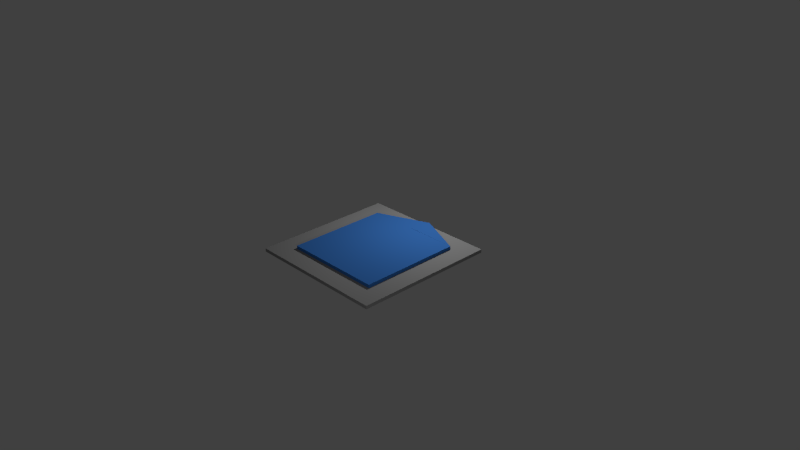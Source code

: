 # Source: blue_spawn.blend  (saved by Blender 2.76.0; exported with 4.5.12 LTS)
import bpy
from mathutils import Matrix  # noqa: F401  (used for matrix-valued properties, if any)

bpy.ops.wm.read_factory_settings(use_empty=True)
scene = bpy.context.scene
scene.name = 'Scene'

# ---- collections
col_collection_1 = bpy.data.collections.new('Collection 1'); scene.collection.children.link(col_collection_1)

# ---- materials (node trees are filled in below, after node groups)
mat_material = bpy.data.materials.new('Material')
mat_material.alpha_threshold = 0.0
mat_material.use_transparent_shadow = False
mat_material.diffuse_color = (0.2122, 0.2122, 0.2122, 1.0)
mat_material.specular_color = (0.2122, 0.2122, 0.2122)
mat_material.roughness = 0.5
mat_material.line_color = (0.0, 0.0, 0.0, 1.0)
mat_material_001 = bpy.data.materials.new('Material.001')
mat_material_001.alpha_threshold = 0.0
mat_material_001.use_transparent_shadow = False
mat_material_001.diffuse_color = (0.0331, 0.1329, 0.402, 1.0)
mat_material_001.specular_color = (0.0331, 0.1329, 0.402)
mat_material_001.roughness = 0.5
mat_material_001.line_color = (0.0, 0.0, 0.0, 1.0)

# ---- material node trees

# ---- world
world_world = bpy.data.worlds.new('World'); scene.world = world_world
world_world.color = (0.05088, 0.05088, 0.05088)
world_world.use_sun_shadow = False
world_world.sun_shadow_jitter_overblur = 0.0
world_world.cycles.sampling_method = 'MANUAL'
world_world.cycles.sample_map_resolution = 256

# ---- cameras
cam_camera = bpy.data.cameras.new('Camera')
cam_camera.clip_end = 100.0
cam_camera.lens = 35.0
cam_camera.sensor_width = 32.0
cam_camera.sensor_height = 18.0
cam_camera.ortho_scale = 7.314
cam_camera.dof.focus_distance = 0.0
cam_camera.dof.aperture_fstop = 128.0

# ---- lights
light_lamp = bpy.data.lights.new('Lamp', 'POINT')
light_lamp.transmission_factor = 0.0
light_lamp.cutoff_distance = 30.0
light_lamp.energy = 100.0
light_lamp.shadow_buffer_clip_start = 1.001
light_lamp.shadow_soft_size = 0.1
light_lamp.shadow_maximum_resolution = 0.006
light_lamp.use_absolute_resolution = True
light_lamp.cycles.use_multiple_importance_sampling = False
light_lamp_001 = bpy.data.lights.new('Lamp.001', 'POINT')
light_lamp_001.transmission_factor = 0.0
light_lamp_001.cutoff_distance = 30.0
light_lamp_001.energy = 100.0
light_lamp_001.shadow_buffer_clip_start = 1.001
light_lamp_001.shadow_soft_size = 0.1
light_lamp_001.shadow_maximum_resolution = 0.006
light_lamp_001.use_absolute_resolution = True
light_lamp_001.cycles.use_multiple_importance_sampling = False

# ---- meshes
me_cube = bpy.data.meshes.new('Cube')
me_cube.from_pydata([(0.7974, 0.8079, -0.9242), (0.7974, -0.7913, -0.9242), (-0.7974, -0.7913, -0.9242), (-0.7974, 0.8079, -0.9242), (0.7974, 0.8079, -0.8864), (0.7974, -0.7913, -0.8864), (-0.7974, -0.7913, -0.8864), (-0.7974, 0.8079, -0.8864)], [], [(0, 1, 2, 3), (4, 7, 6, 5), (0, 4, 5, 1), (1, 5, 6, 2), (2, 6, 7, 3), (4, 0, 3, 7)])
me_cube.materials.append(mat_material)
me_cube.use_remesh_preserve_volume = False
me_cube.use_remesh_preserve_attributes = False
me_cube.use_mirror_vertex_groups = False
me_cube.update()
me_cube_001 = bpy.data.meshes.new('Cube.001')
me_cube_001.from_pydata([(1.0, 1.0, -1.0), (0.9988, -1.0, -1.0), (-1.0, -1.0, -1.0), (-1.0, 1.0, -1.0), (1.0, 1.0, -0.8725), (0.9988, -1.0, -0.8725), (-1.0, -1.0, -0.8725), (-1.0, 1.0, -0.8725), (0.9976, 1.001, -1.0), (1.413, -0.04712, -1.0), (0.9986, -1.001, -1.0), (0.4001, 0.04712, -1.0), (0.9976, 1.001, -0.8725), (1.413, -0.04712, -0.8725), (0.9986, -1.001, -0.8725), (1.004, 0.04712, -0.8725)], [], [(0, 1, 2, 3), (4, 7, 6, 5), (0, 4, 5, 1), (1, 5, 6, 2), (2, 6, 7, 3), (4, 0, 3, 7), (8, 9, 10, 11), (12, 15, 14, 13), (8, 12, 13, 9), (9, 13, 14, 10), (10, 14, 15, 11), (12, 8, 11, 15)])
me_cube_001.materials.append(mat_material_001)
me_cube_001.use_remesh_preserve_volume = False
me_cube_001.use_remesh_preserve_attributes = False
me_cube_001.use_mirror_vertex_groups = False
me_cube_001.update()

# ---- objects
ob_cube = bpy.data.objects.new('Cube', me_cube)
ob_lamp = bpy.data.objects.new('Lamp', light_lamp)
ob_camera = bpy.data.objects.new('Camera', cam_camera)
ob_cube_001 = bpy.data.objects.new('Cube.001', me_cube_001)
ob_lamp_001 = bpy.data.objects.new('Lamp.001', light_lamp_001)

# ---- transforms, parenting, visibility, modifiers, constraints
ob_cube.location = (0.0, 0.0, 1.16)
ob_cube.rotation_euler = (0.0, -0.0, 1.571)
ob_cube.scale = (1.228, 1.228, 1.228)
ob_cube.lock_rotations_4d = False
ob_cube.empty_display_type = 'ARROWS'
ob_cube.lineart.crease_threshold = 0.0
ob_lamp.location = (0.173, 1.005, 1.879)
ob_lamp.rotation_euler = (0.6503, 0.05522, 1.866)
ob_lamp.lock_rotations_4d = False
ob_lamp.empty_display_type = 'ARROWS'
ob_lamp.color = (0.0, 0.0, 0.0, 0.0)
ob_lamp.lineart.crease_threshold = 0.0
ob_camera.location = (7.481, -6.508, 5.344)
ob_camera.rotation_euler = (1.109, 0.01082, 0.8149)
ob_camera.lock_rotations_4d = False
ob_camera.empty_display_type = 'ARROWS'
ob_camera.color = (0.0, 0.0, 0.0, 0.0)
ob_camera.display_type = 'WIRE'
ob_camera.lineart.crease_threshold = 0.0
ob_cube_001.location = (0.0, 0.0, 0.4458)
ob_cube_001.rotation_euler = (0.0, -0.0, 1.571)
ob_cube_001.scale = (0.6946, 0.6946, 0.3765)
ob_cube_001.lock_rotations_4d = False
ob_cube_001.empty_display_type = 'ARROWS'
ob_cube_001.lineart.crease_threshold = 0.0
ob_lamp_001.location = (3.821, -2.969, 1.879)
ob_lamp_001.rotation_euler = (0.6503, 0.05522, 1.866)
ob_lamp_001.lock_rotations_4d = False
ob_lamp_001.empty_display_type = 'ARROWS'
ob_lamp_001.color = (0.0, 0.0, 0.0, 0.0)
ob_lamp_001.lineart.crease_threshold = 0.0

# ---- collection membership
col_collection_1.objects.link(ob_cube)
col_collection_1.objects.link(ob_lamp)
col_collection_1.objects.link(ob_camera)
col_collection_1.objects.link(ob_cube_001)
col_collection_1.objects.link(ob_lamp_001)

# ---- scene / render settings (as saved in the file)
scene.camera = ob_camera
scene.frame_start = 1; scene.frame_end = 250; scene.frame_set(1)
scene.render.engine = 'BLENDER_EEVEE_NEXT'
scene.render.image_settings.compression = 90
scene.render.resolution_percentage = 50
scene.render.dither_intensity = 0.0
scene.cycles.use_denoising = False
scene.cycles.samples = 10
scene.cycles.sampling_pattern = 'TABULATED_SOBOL'
scene.cycles.light_sampling_threshold = 0.0
scene.cycles.use_adaptive_sampling = False
scene.cycles.use_light_tree = False
scene.cycles.blur_glossy = 0.0
scene.cycles.volume_bounces = 1
scene.cycles.pixel_filter_type = 'GAUSSIAN'
scene.cycles.sample_clamp_indirect = 0.0
scene.view_settings.view_transform = 'Standard'
bpy.context.view_layer.update()
